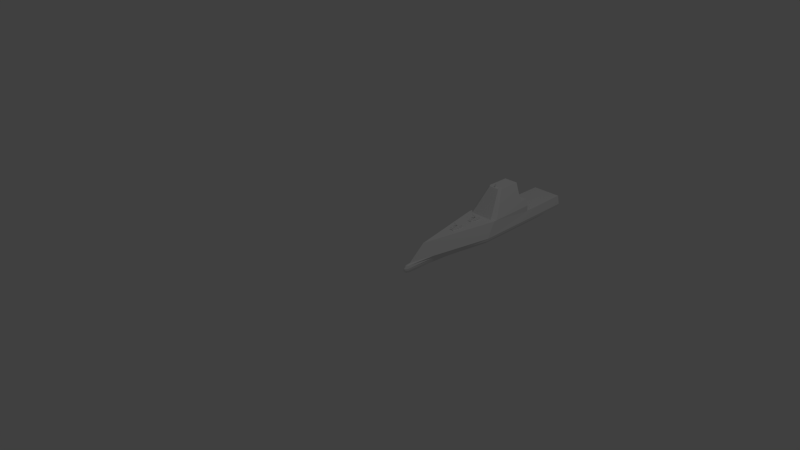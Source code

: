# Source: Destroyer.blend  (saved by Blender 2.65.0; exported with 4.5.12 LTS)
import bpy
from mathutils import Matrix  # noqa: F401  (used for matrix-valued properties, if any)

bpy.ops.wm.read_factory_settings(use_empty=True)
scene = bpy.context.scene
scene.name = 'Scene'

# ---- collections
col_collection_1 = bpy.data.collections.new('Collection 1'); scene.collection.children.link(col_collection_1)

# ---- world
world_world = bpy.data.worlds.new('World'); scene.world = world_world
world_world.color = (0.05088, 0.05088, 0.05088)
world_world.use_sun_shadow = False
world_world.sun_shadow_jitter_overblur = 0.0
world_world.cycles.sampling_method = 'MANUAL'
world_world.cycles.sample_map_resolution = 256

# ---- cameras
cam_camera = bpy.data.cameras.new('Camera')
cam_camera.clip_end = 100.0
cam_camera.lens = 35.0
cam_camera.sensor_width = 32.0
cam_camera.sensor_height = 18.0
cam_camera.ortho_scale = 7.314
cam_camera.dof.focus_distance = 0.0
cam_camera.dof.aperture_fstop = 128.0

# ---- lights
light_lamp = bpy.data.lights.new('Lamp', 'POINT')
light_lamp.transmission_factor = 0.0
light_lamp.cutoff_distance = 30.0
light_lamp.energy = 100.0
light_lamp.shadow_buffer_clip_start = 1.001
light_lamp.shadow_soft_size = 0.1
light_lamp.shadow_maximum_resolution = 0.006
light_lamp.use_absolute_resolution = True
light_lamp.cycles.use_multiple_importance_sampling = False

# ---- meshes
me_cylinder = bpy.data.meshes.new('Cylinder')
me_cylinder.from_pydata([(0.0, 0.005, -0.0125), (0.0, 0.005, 0.0125), (0.0025, 0.00433, -0.0125), (0.0025, 0.00433, 0.0125), (0.00433, 0.0025, -0.0125), (0.00433, 0.0025, 0.0125), (0.005, -2.186e-10, -0.0125), (0.005, -2.186e-10, 0.0125), (0.00433, -0.0025, -0.0125), (0.00433, -0.0025, 0.0125), (0.0025, -0.00433, -0.0125), (0.0025, -0.00433, 0.0125), (7.55e-10, -0.005, -0.0125), (7.55e-10, -0.005, 0.0125), (-0.0025, -0.00433, -0.0125), (-0.0025, -0.00433, 0.0125), (-0.00433, -0.0025, -0.0125), (-0.00433, -0.0025, 0.0125), (-0.005, -2.325e-09, -0.0125), (-0.005, -2.325e-09, 0.0125), (-0.00433, 0.0025, -0.0125), (-0.00433, 0.0025, 0.0125), (-0.0025, 0.00433, -0.0125), (-0.0025, 0.00433, 0.0125), (-0.005775, -0.005, -0.01249), (-0.003321, 0.01854, -0.01249), (0.003321, 0.01854, -0.01249), (0.005775, -0.005, -0.01249), (-0.005775, -0.005, 0.002522), (-0.003321, 0.01854, 0.002522), (0.003321, 0.01854, 0.002522), (0.005775, -0.005, 0.002522), (-2.445e-05, -0.05802, -0.004866), (-2.445e-05, -0.308, -0.004866), (0.002476, -0.05802, -0.005034), (0.002476, -0.308, -0.005034), (0.004306, -0.05802, -0.005491), (0.004306, -0.308, -0.005491), (0.004976, -0.05802, -0.006116), (0.004976, -0.308, -0.006116), (0.004306, -0.05802, -0.006741), (0.004306, -0.308, -0.006741), (0.002476, -0.05802, -0.007199), (0.002476, -0.308, -0.007199), (-2.445e-05, -0.05802, -0.007366), (-2.445e-05, -0.308, -0.007366), (-0.002524, -0.05802, -0.007199), (-0.002524, -0.308, -0.007199), (-0.004355, -0.05802, -0.006741), (-0.004355, -0.308, -0.006741), (-0.005024, -0.05802, -0.006116), (-0.005024, -0.308, -0.006116), (-0.004355, -0.05802, -0.005491), (-0.004355, -0.308, -0.005491), (-0.002524, -0.05802, -0.005034), (-0.002524, -0.308, -0.005034), (-2.444e-05, -0.05815, -0.0006467), (-2.444e-05, -0.06089, -0.0006467), (0.005201, -0.05815, -0.001379), (0.005201, -0.06089, -0.001379), (0.007203, -0.05815, -0.003382), (0.007203, -0.06089, -0.003382), (0.001555, -0.05815, -0.006116), (0.001555, -0.06089, -0.006116), (0.007203, -0.05815, -0.008851), (0.007203, -0.06089, -0.008851), (0.005201, -0.05815, -0.01085), (0.005201, -0.06089, -0.01085), (-2.443e-05, -0.05815, -0.01159), (-2.443e-05, -0.06089, -0.01159), (-0.00525, -0.05815, -0.01085), (-0.00525, -0.06089, -0.01085), (-0.007252, -0.05815, -0.008851), (-0.007252, -0.06089, -0.008851), (-0.001603, -0.05815, -0.006116), (-0.001603, -0.06089, -0.006116), (-0.007252, -0.05815, -0.003382), (-0.007252, -0.06089, -0.003382), (-0.00525, -0.05815, -0.001379), (-0.00525, -0.06089, -0.001379)], [], [(0, 1, 3, 2), (2, 3, 5, 4), (4, 5, 7, 6), (6, 7, 9, 8), (8, 9, 11, 10), (10, 11, 13, 12), (12, 13, 15, 14), (14, 15, 17, 16), (16, 17, 19, 18), (18, 19, 21, 20), (3, 1, 23, 21, 19, 17, 15, 13, 11, 9, 7, 5), (22, 23, 1, 0), (20, 21, 23, 22), (0, 2, 4, 6, 8, 10, 12, 14, 16, 18, 20, 22), (28, 29, 25, 24), (29, 30, 26, 25), (30, 31, 27, 26), (31, 28, 24, 27), (24, 25, 26, 27), (31, 30, 29, 28), (68, 69, 71, 70), (32, 33, 35, 34), (34, 35, 37, 36), (36, 37, 39, 38), (66, 67, 69, 68), (38, 39, 41, 40), (58, 59, 61, 60), (40, 41, 43, 42), (42, 43, 45, 44), (64, 65, 67, 66), (44, 45, 47, 46), (56, 57, 59, 58), (46, 47, 49, 48), (48, 49, 51, 50), (62, 63, 65, 64), (50, 51, 53, 52), (35, 33, 55, 53, 51, 49, 47, 45, 43, 41, 39, 37), (54, 55, 33, 32), (52, 53, 55, 54), (60, 61, 63, 62), (32, 34, 36, 38, 40, 42, 44, 46, 48, 50, 52, 54), (70, 71, 73, 72), (72, 73, 75, 74), (74, 75, 77, 76), (71, 69, 67, 65, 63, 61, 59, 57, 79, 77, 75, 73), (78, 79, 57, 56), (76, 77, 79, 78), (62, 64, 66, 68, 70, 72, 74, 76, 78, 56, 58, 60)])
me_cylinder.use_remesh_preserve_volume = False
me_cylinder.use_remesh_preserve_attributes = False
me_cylinder.use_mirror_vertex_groups = False
me_cylinder.update()
me_circle_005 = bpy.data.meshes.new('Circle.005')
me_circle_005.from_pydata([(-0.08, -0.05056, 0.2038), (0.08, -0.05056, 0.2038), (-0.0627, -0.1165, 0.2038), (0.06271, -0.1165, 0.2038), (-0.08, -0.05056, 0.2347), (0.08, -0.05056, 0.2347), (-0.0627, -0.1165, 0.2229), (0.06271, -0.1165, 0.2229), (0.009291, -0.1177, 0.2038), (0.009291, -0.1177, 0.2226), (-0.009287, -0.1177, 0.2038), (-0.009287, -0.1177, 0.2226), (0.009291, -0.1177, 0.2119), (-0.009287, -0.1177, 0.2119), (0.009291, -0.07703, 0.232), (-0.009287, -0.07704, 0.232), (0.009291, -0.07703, 0.222), (-0.009287, -0.07704, 0.222), (-0.008748, -0.0737, 0.222), (0.008752, -0.0737, 0.222), (-0.008748, -0.07414, 0.2195), (0.008752, -0.07414, 0.2195), (-0.008748, -0.07536, 0.2177), (0.008752, -0.07536, 0.2177), (-0.008748, -0.07703, 0.217), (0.008752, -0.07703, 0.217), (-0.008748, -0.0787, 0.2177), (0.008752, -0.0787, 0.2177), (-0.008748, -0.07992, 0.2195), (0.008752, -0.07992, 0.2195), (-0.008748, -0.08036, 0.222), (0.008752, -0.08036, 0.222), (-0.008748, -0.07992, 0.2245), (0.008752, -0.07992, 0.2245), (-0.008748, -0.0787, 0.2263), (0.008752, -0.0787, 0.2263), (-0.008748, -0.07703, 0.227), (0.008752, -0.07703, 0.227), (-0.008748, -0.07536, 0.2263), (0.008752, -0.07536, 0.2263), (-0.008748, -0.07414, 0.2245), (0.008752, -0.07414, 0.2245), (2.384e-06, -0.07473, 0.2242), (2.384e-06, -0.1219, 0.2949), (0.004002, -0.07499, 0.2238), (0.004002, -0.1221, 0.2945), (0.006931, -0.07568, 0.2228), (0.006931, -0.1228, 0.2935), (0.008002, -0.07662, 0.2214), (0.008002, -0.1238, 0.2921), (0.006931, -0.07756, 0.2199), (0.006931, -0.1247, 0.2907), (0.004002, -0.07825, 0.2189), (0.004002, -0.1254, 0.2896), (2.385e-06, -0.0785, 0.2185), (2.385e-06, -0.1256, 0.2892), (-0.003998, -0.07825, 0.2189), (-0.003998, -0.1254, 0.2896), (-0.006926, -0.07756, 0.2199), (-0.006926, -0.1247, 0.2907), (-0.007998, -0.07662, 0.2214), (-0.007998, -0.1238, 0.2921), (-0.006926, -0.07568, 0.2228), (-0.006926, -0.1228, 0.2935), (-0.003998, -0.07499, 0.2238), (-0.003998, -0.1221, 0.2945), (0.07609, -0.06545, 0.2347), (-0.07609, -0.06545, 0.2347)], [], [(9, 3, 7), (0, 1, 5, 4), (3, 1, 5, 66, 7), (2, 0, 4, 67, 6), (2, 11, 6), (8, 3, 9), (2, 13, 11), (2, 10, 13), (10, 8, 13), (8, 9, 12), (13, 8, 12), (67, 6, 11, 15, 14, 9, 7, 66), (14, 15, 17, 16), (12, 16, 17, 13), (15, 11, 13, 17), (9, 14, 16, 12), (54, 55, 57, 56), (18, 19, 21, 20), (20, 21, 23, 22), (22, 23, 25, 24), (52, 53, 55, 54), (24, 25, 27, 26), (44, 45, 47, 46), (26, 27, 29, 28), (28, 29, 31, 30), (50, 51, 53, 52), (30, 31, 33, 32), (42, 43, 45, 44), (32, 33, 35, 34), (34, 35, 37, 36), (48, 49, 51, 50), (36, 37, 39, 38), (21, 19, 41, 39, 37, 35, 33, 31, 29, 27, 25, 23), (40, 41, 19, 18), (38, 39, 41, 40), (46, 47, 49, 48), (18, 20, 22, 24, 26, 28, 30, 32, 34, 36, 38, 40), (56, 57, 59, 58), (58, 59, 61, 60), (60, 61, 63, 62), (57, 55, 53, 51, 49, 47, 45, 43, 65, 63, 61, 59), (64, 65, 43, 42), (62, 63, 65, 64), (48, 50, 52, 54, 56, 58, 60, 62, 64, 42, 44, 46), (4, 67, 66, 5)])
me_circle_005.use_remesh_preserve_volume = False
me_circle_005.use_remesh_preserve_attributes = False
me_circle_005.use_mirror_vertex_groups = False
me_circle_005.update()
me_circle_004 = bpy.data.meshes.new('Circle.004')
me_circle_004.from_pydata([(-0.08, -0.05056, 0.2038), (0.08, -0.05056, 0.2038), (-0.0627, -0.1165, 0.2038), (0.06271, -0.1165, 0.2038), (-0.08, -0.05056, 0.2347), (0.08, -0.05056, 0.2347), (-0.0627, -0.1165, 0.2229), (0.06271, -0.1165, 0.2229), (0.009291, -0.1177, 0.2038), (0.009291, -0.1177, 0.2226), (-0.009287, -0.1177, 0.2038), (-0.009287, -0.1177, 0.2226), (0.009291, -0.1177, 0.2119), (-0.009287, -0.1177, 0.2119), (0.009291, -0.07703, 0.232), (-0.009287, -0.07704, 0.232), (0.009291, -0.07703, 0.222), (-0.009287, -0.07704, 0.222), (-0.008748, -0.0737, 0.222), (0.008752, -0.0737, 0.222), (-0.008748, -0.07414, 0.2195), (0.008752, -0.07414, 0.2195), (-0.008748, -0.07536, 0.2177), (0.008752, -0.07536, 0.2177), (-0.008748, -0.07703, 0.217), (0.008752, -0.07703, 0.217), (-0.008748, -0.0787, 0.2177), (0.008752, -0.0787, 0.2177), (-0.008748, -0.07992, 0.2195), (0.008752, -0.07992, 0.2195), (-0.008748, -0.08036, 0.222), (0.008752, -0.08036, 0.222), (-0.008748, -0.07992, 0.2245), (0.008752, -0.07992, 0.2245), (-0.008748, -0.0787, 0.2263), (0.008752, -0.0787, 0.2263), (-0.008748, -0.07703, 0.227), (0.008752, -0.07703, 0.227), (-0.008748, -0.07536, 0.2263), (0.008752, -0.07536, 0.2263), (-0.008748, -0.07414, 0.2245), (0.008752, -0.07414, 0.2245), (2.384e-06, -0.07473, 0.2242), (2.384e-06, -0.1219, 0.2949), (0.004002, -0.07499, 0.2238), (0.004002, -0.1221, 0.2945), (0.006931, -0.07568, 0.2228), (0.006931, -0.1228, 0.2935), (0.008002, -0.07662, 0.2214), (0.008002, -0.1238, 0.2921), (0.006931, -0.07756, 0.2199), (0.006931, -0.1247, 0.2907), (0.004002, -0.07825, 0.2189), (0.004002, -0.1254, 0.2896), (2.385e-06, -0.0785, 0.2185), (2.385e-06, -0.1256, 0.2892), (-0.003998, -0.07825, 0.2189), (-0.003998, -0.1254, 0.2896), (-0.006926, -0.07756, 0.2199), (-0.006926, -0.1247, 0.2907), (-0.007998, -0.07662, 0.2214), (-0.007998, -0.1238, 0.2921), (-0.006926, -0.07568, 0.2228), (-0.006926, -0.1228, 0.2935), (-0.003998, -0.07499, 0.2238), (-0.003998, -0.1221, 0.2945), (0.07609, -0.06545, 0.2347), (-0.07609, -0.06545, 0.2347)], [], [(9, 3, 7), (0, 1, 5, 4), (3, 1, 5, 66, 7), (2, 0, 4, 67, 6), (2, 11, 6), (8, 3, 9), (2, 13, 11), (2, 10, 13), (10, 8, 13), (8, 9, 12), (13, 8, 12), (67, 6, 11, 15, 14, 9, 7, 66), (14, 15, 17, 16), (12, 16, 17, 13), (15, 11, 13, 17), (9, 14, 16, 12), (54, 55, 57, 56), (18, 19, 21, 20), (20, 21, 23, 22), (22, 23, 25, 24), (52, 53, 55, 54), (24, 25, 27, 26), (44, 45, 47, 46), (26, 27, 29, 28), (28, 29, 31, 30), (50, 51, 53, 52), (30, 31, 33, 32), (42, 43, 45, 44), (32, 33, 35, 34), (34, 35, 37, 36), (48, 49, 51, 50), (36, 37, 39, 38), (21, 19, 41, 39, 37, 35, 33, 31, 29, 27, 25, 23), (40, 41, 19, 18), (38, 39, 41, 40), (46, 47, 49, 48), (18, 20, 22, 24, 26, 28, 30, 32, 34, 36, 38, 40), (56, 57, 59, 58), (58, 59, 61, 60), (60, 61, 63, 62), (57, 55, 53, 51, 49, 47, 45, 43, 65, 63, 61, 59), (64, 65, 43, 42), (62, 63, 65, 64), (48, 50, 52, 54, 56, 58, 60, 62, 64, 42, 44, 46), (4, 67, 66, 5)])
me_circle_004.use_remesh_preserve_volume = False
me_circle_004.use_remesh_preserve_attributes = False
me_circle_004.use_mirror_vertex_groups = False
me_circle_004.update()
me_circle_001 = bpy.data.meshes.new('Circle.001')
me_circle_001.from_pydata([(0.4664, -0.08793, -0.04297), (0.4337, 0.9377, -0.03995), (0.3967, -0.08793, -0.08173), (0.3689, 0.9377, -0.04989), (0.2882, -0.08793, -0.1125), (0.268, 0.9377, -0.05777), (0.1515, -0.08793, -0.1322), (0.1409, 0.9377, -0.06284), (-4.023e-07, -0.08793, -0.139), (-5.513e-07, 0.9377, -0.06458), (-0.1515, -0.08793, -0.1322), (-0.1409, 0.9377, -0.06284), (-0.2882, -0.08793, -0.1125), (-0.268, 0.9377, -0.05777), (-0.3967, -0.08793, -0.08173), (-0.3689, 0.9377, -0.04989), (-0.4664, -0.08793, -0.04297), (-0.4337, 0.9377, -0.03995), (1.349e-07, -0.9402, -0.01385), (1.349e-07, -0.9608, -0.04715), (1.349e-07, -0.9589, -0.0783), (1.349e-07, -0.9035, -0.1223), (0.007347, -0.9396, -0.01385), (0.01058, -0.96, -0.04715), (0.008901, -0.9582, -0.0783), (0.001608, -0.9034, -0.1223), (0.01451, -0.9379, -0.01385), (0.02089, -0.9575, -0.04715), (0.01758, -0.9561, -0.0783), (0.003175, -0.903, -0.1223), (0.02132, -0.9351, -0.01385), (0.03069, -0.9534, -0.04715), (0.02583, -0.9527, -0.0783), (0.004665, -0.9024, -0.1223), (0.0276, -0.9312, -0.01385), (0.03973, -0.9479, -0.04715), (0.03344, -0.9481, -0.0783), (0.00604, -0.9015, -0.1223), (0.03321, -0.9264, -0.01385), (0.0478, -0.941, -0.04715), (0.04023, -0.9423, -0.0783), (0.007266, -0.9005, -0.1223), (0.03799, -0.9208, -0.01385), (0.05469, -0.933, -0.04715), (0.04603, -0.9355, -0.0783), (0.008313, -0.8993, -0.1223), (0.04184, -0.9145, -0.01385), (0.06023, -0.9239, -0.04715), (0.0507, -0.9279, -0.0783), (0.009156, -0.8979, -0.1223), (0.04466, -0.9077, -0.01385), (0.06429, -0.9141, -0.04715), (0.05411, -0.9196, -0.0783), (0.009773, -0.8964, -0.1223), (0.04638, -0.9006, -0.01385), (0.06677, -0.9038, -0.04715), (0.0562, -0.9109, -0.0783), (0.01015, -0.8948, -0.1223), (0.04696, -0.8932, -0.01385), (0.0676, -0.8932, -0.04715), (0.0569, -0.902, -0.0783), (0.01028, -0.8932, -0.1223), (-0.007346, -0.9396, -0.01385), (-0.01057, -0.96, -0.04715), (-0.008901, -0.9582, -0.0783), (-0.001607, -0.9034, -0.1223), (-0.01451, -0.9379, -0.01385), (-0.02089, -0.9575, -0.04715), (-0.01758, -0.9561, -0.0783), (-0.003175, -0.903, -0.1223), (-0.02132, -0.9351, -0.01385), (-0.03069, -0.9534, -0.04715), (-0.02583, -0.9527, -0.0783), (-0.004665, -0.9024, -0.1223), (-0.0276, -0.9312, -0.01385), (-0.03973, -0.9479, -0.04715), (-0.03344, -0.9481, -0.0783), (-0.00604, -0.9015, -0.1223), (-0.03321, -0.9264, -0.01385), (-0.0478, -0.941, -0.04715), (-0.04023, -0.9423, -0.0783), (-0.007266, -0.9005, -0.1223), (-0.03799, -0.9208, -0.01385), (-0.05469, -0.933, -0.04715), (-0.04603, -0.9355, -0.0783), (-0.008313, -0.8993, -0.1223), (-0.04184, -0.9145, -0.01385), (-0.06023, -0.9239, -0.04715), (-0.0507, -0.9279, -0.0783), (-0.009155, -0.8979, -0.1223), (-0.04466, -0.9077, -0.01385), (-0.06429, -0.9141, -0.04715), (-0.05411, -0.9196, -0.0783), (-0.009772, -0.8964, -0.1223), (-0.04638, -0.9006, -0.01385), (-0.06677, -0.9038, -0.04715), (-0.0562, -0.9109, -0.0783), (-0.01015, -0.8948, -0.1223), (-0.04696, -0.8932, -0.01385), (-0.0676, -0.8932, -0.04715), (-0.0569, -0.902, -0.0783), (-0.01028, -0.8932, -0.1223), (1.052e-07, -0.8932, -0.1256), (0.3968, -0.2417, -1.128e-14), (0.355, -0.2417, -0.04297), (0.302, -0.2417, -0.08173), (0.2194, -0.2417, -0.1125), (0.1154, -0.2417, -0.1322), (-3.151e-07, -0.2417, -0.139), (-0.1154, -0.2417, -0.1322), (-0.2194, -0.2417, -0.1125), (-0.302, -0.2417, -0.08173), (-0.355, -0.2417, -0.04297), (-0.3223, -0.3652, -1.128e-14), (0.3223, -0.3652, -1.128e-14), (0.2698, -0.3652, -0.04297), (0.206, -0.3652, -0.08173), (0.1497, -0.3652, -0.1125), (0.07869, -0.3652, -0.1322), (-2.36e-07, -0.3652, -0.139), (-0.07869, -0.3652, -0.1322), (-0.1497, -0.3652, -0.1125), (-0.206, -0.3652, -0.08173), (-0.2698, -0.3652, -0.04297), (0.261, -0.465, -1.128e-14), (0.1966, -0.465, -0.04297), (0.1323, -0.465, -0.08173), (0.08884, -0.465, -0.1125), (0.0467, -0.465, -0.1322), (-1.709e-07, -0.465, -0.139), (-0.0467, -0.465, -0.1322), (-0.08884, -0.465, -0.1125), (-0.1323, -0.465, -0.08173), (-0.1966, -0.465, -0.04297), (0.204, -0.5586, 0.0), (0.1306, -0.5586, -0.04297), (0.08091, -0.5586, -0.08173), (0.0452, -0.5586, -0.1125), (0.02376, -0.5586, -0.1322), (-1.201e-07, -0.5586, -0.139), (-0.02376, -0.5586, -0.1322), (-0.0452, -0.5586, -0.1125), (-0.08091, -0.5586, -0.08173), (-0.1306, -0.5586, -0.04297), (0.08887, -0.6651, -0.04297), (0.05508, -0.6651, -0.08173), (0.03428, -0.6651, -0.1057), (0.01802, -0.6651, -0.1242), (-9.226e-08, -0.6651, -0.1306), (-0.01802, -0.6651, -0.1242), (-0.03428, -0.6651, -0.1057), (-0.05508, -0.6651, -0.08173), (-0.08887, -0.6651, -0.04297), (1.349e-07, -0.9396, -0.1058), (0.005254, -0.9392, -0.1058), (0.01038, -0.938, -0.1058), (0.01525, -0.9359, -0.1058), (0.01974, -0.9332, -0.1058), (0.02375, -0.9298, -0.1058), (0.02717, -0.9258, -0.1058), (0.02993, -0.9213, -0.1058), (0.03194, -0.9164, -0.1058), (0.03317, -0.9113, -0.1058), (0.03359, -0.906, -0.1058), (-0.005254, -0.9392, -0.1058), (-0.01038, -0.938, -0.1058), (-0.01525, -0.9359, -0.1058), (-0.01974, -0.9332, -0.1058), (-0.02375, -0.9298, -0.1058), (-0.02717, -0.9258, -0.1058), (-0.02993, -0.9213, -0.1058), (-0.03194, -0.9164, -0.1058), (-0.03317, -0.9113, -0.1058), (-0.03359, -0.906, -0.1058), (-2.98e-07, 0.9377, -1.128e-14), (-0.456, 0.9377, -1.128e-14), (-0.4904, -0.08793, -1.128e-14), (0.4904, -0.08793, -1.128e-14), (0.456, 0.9377, -1.128e-14), (4.48e-08, -0.8932, -2.62e-14), (-0.3968, -0.2417, -1.128e-14), (-0.261, -0.465, -1.128e-14), (-0.204, -0.5586, 0.0), (-0.1389, -0.6651, 0.0), (0.1389, -0.6651, 0.0), (-0.4158, 0.9377, 0.1209), (-0.4471, 0.00254, 0.2008), (0.4471, 0.00254, 0.2008), (0.4158, 0.9377, 0.1209), (1.456e-08, -0.7317, 0.2008), (-0.3618, -0.1376, 0.2008), (0.3618, -0.1376, 0.2008), (-0.2939, -0.2503, 0.2008), (0.2939, -0.2503, 0.2008), (-0.238, -0.3413, 0.2008), (0.238, -0.3413, 0.2008), (-0.186, -0.4266, 0.2008), (0.186, -0.4266, 0.2008), (-0.1266, -0.5237, 0.2008), (0.1266, -0.5237, 0.2008), (-0.4315, 0.4701, 0.2008), (0.4315, 0.4701, 0.2008), (-0.4315, 0.4701, 0.1209), (0.4315, 0.4701, 0.1209), (0.4459, 0.03852, 0.2008), (-0.4459, 0.03857, 0.2008), (0.3207, 0.00254, 0.2008), (-0.3337, 0.00254, 0.2008), (-0.372, 0.4701, 0.289), (0.372, 0.4701, 0.289), (0.3845, 0.07574, 0.289), (-0.3845, 0.07579, 0.289), (0.2765, 0.04286, 0.289), (-0.2878, 0.04286, 0.289), (-0.3745, 0.3902, 0.289), (0.3745, 0.3902, 0.289), (0.2041, 0.1778, 0.5467), (-0.2041, 0.1778, 0.5467), (0.1467, 0.1556, 0.5467), (-0.1527, 0.1556, 0.5467), (-0.1988, 0.3902, 0.5467), (0.1988, 0.3902, 0.5467), (-0.08, -0.05056, 0.2008), (-0.05198, -0.1572, 0.2008), (0.025, 0.1936, 0.546), (0.005, 0.182, 0.596), (0.05, 0.1791, 0.546), (0.01, 0.1791, 0.596), (0.025, 0.1647, 0.546), (0.005, 0.1763, 0.596), (-0.025, 0.1647, 0.546), (-0.005, 0.1763, 0.596), (-0.05, 0.1791, 0.546), (-0.01, 0.1791, 0.596), (-0.025, 0.1936, 0.546), (-0.005, 0.182, 0.596), (0.08, -0.05056, 0.2008), (0.05198, -0.1572, 0.2008), (-0.05198, -0.1572, 0.2028), (-0.08, -0.05056, 0.2028), (0.08, -0.05056, 0.2028), (0.05198, -0.1572, 0.2028), (0.06226, -0.1181, 0.2008), (0.0626, -0.1169, 0.2028), (-0.0626, -0.1169, 0.2028), (-0.05198, -0.1572, 0.2128), (0.05198, -0.1572, 0.2128), (0.0626, -0.1169, 0.2228), (-0.0626, -0.1169, 0.2228), (0.009209, -0.1181, 0.2118), (0.009209, -0.1181, 0.2225), (-0.009211, -0.1181, 0.2225), (-0.009211, -0.1181, 0.2118), (0.009209, -0.1549, 0.2134), (-0.009211, -0.1549, 0.2134), (0.009209, -0.1549, 0.2024), (-0.009211, -0.1549, 0.2024), (0.009202, -0.1181, 0.2028), (-0.009204, -0.1181, 0.2028), (-0.08, -0.2839, 0.2008), (-0.05198, -0.3906, 0.2008), (0.08, -0.2839, 0.2008), (0.05198, -0.3906, 0.2008), (-0.05198, -0.3906, 0.2028), (-0.08, -0.2839, 0.2028), (0.08, -0.2839, 0.2028), (0.05198, -0.3906, 0.2028), (0.06226, -0.3514, 0.2008), (0.0626, -0.3502, 0.2028), (-0.0626, -0.3502, 0.2028), (-0.05198, -0.3906, 0.2128), (0.05198, -0.3906, 0.2128), (0.0626, -0.3502, 0.2228), (-0.0626, -0.3502, 0.2228), (0.009209, -0.3514, 0.2118), (0.009209, -0.3514, 0.2225), (-0.009211, -0.3514, 0.2225), (-0.009211, -0.3514, 0.2118), (0.009209, -0.3882, 0.2134), (-0.009211, -0.3882, 0.2134), (0.009209, -0.3882, 0.2024), (-0.009211, -0.3882, 0.2024), (0.009202, -0.3514, 0.2028), (-0.009204, -0.3514, 0.2028), (-0.1438, 0.6561, -0.1255), (0.1438, 0.6558, -0.1255), (0.3766, 0.6556, -0.07757), (-0.4427, 0.6563, -0.04078), (-0.2736, 0.6562, -0.1068), (-5.104e-07, 0.6559, -0.132), (0.2736, 0.6557, -0.1068), (0.4427, 0.6555, -0.04078), (-0.3765, 0.6563, -0.07757)], [], [(0, 291, 286, 2), (2, 286, 290, 4), (4, 290, 285, 6), (6, 285, 289, 8), (8, 289, 284, 10), (10, 284, 288, 12), (12, 288, 292, 14), (14, 292, 287, 16), (18, 19, 23, 22), (153, 21, 25, 154), (19, 20, 24, 23), (23, 24, 28, 27), (22, 23, 27, 26), (154, 25, 29, 155), (155, 29, 33, 156), (27, 28, 32, 31), (26, 27, 31, 30), (31, 32, 36, 35), (30, 31, 35, 34), (156, 33, 37, 157), (157, 37, 41, 158), (35, 36, 40, 39), (34, 35, 39, 38), (39, 40, 44, 43), (38, 39, 43, 42), (158, 41, 45, 159), (159, 45, 49, 160), (43, 44, 48, 47), (42, 43, 47, 46), (46, 47, 51, 50), (160, 49, 53, 161), (47, 48, 52, 51), (161, 53, 57, 162), (51, 52, 56, 55), (50, 51, 55, 54), (54, 55, 59, 58), (162, 57, 61, 163), (55, 56, 60, 59), (153, 20, 64, 164), (20, 19, 63, 64), (19, 18, 62, 63), (164, 64, 68, 165), (64, 63, 67, 68), (63, 62, 66, 67), (67, 66, 70, 71), (165, 68, 72, 166), (68, 67, 71, 72), (166, 72, 76, 167), (72, 71, 75, 76), (71, 70, 74, 75), (75, 74, 78, 79), (167, 76, 80, 168), (76, 75, 79, 80), (80, 79, 83, 84), (79, 78, 82, 83), (168, 80, 84, 169), (169, 84, 88, 170), (84, 83, 87, 88), (83, 82, 86, 87), (88, 87, 91, 92), (87, 86, 90, 91), (170, 88, 92, 171), (171, 92, 96, 172), (92, 91, 95, 96), (91, 90, 94, 95), (96, 95, 99, 100), (95, 94, 98, 99), (172, 96, 100, 173), (102, 61, 57), (102, 57, 53), (102, 53, 49), (102, 49, 45), (102, 45, 41), (102, 41, 37), (102, 37, 33), (102, 33, 29), (102, 29, 25), (102, 25, 21), (102, 21, 65), (102, 65, 69), (102, 69, 73), (102, 73, 77), (102, 77, 81), (102, 81, 85), (102, 85, 89), (102, 89, 93), (101, 102, 97), (102, 93, 97), (12, 14, 111, 110), (8, 10, 109, 108), (4, 6, 107, 106), (0, 2, 105, 104), (14, 16, 112, 111), (10, 12, 110, 109), (6, 8, 108, 107), (2, 4, 106, 105), (105, 106, 117, 116), (106, 107, 118, 117), (107, 108, 119, 118), (108, 109, 120, 119), (109, 110, 121, 120), (103, 104, 115, 114), (110, 111, 122, 121), (104, 105, 116, 115), (111, 112, 123, 122), (120, 121, 131, 130), (114, 115, 125, 124), (121, 122, 132, 131), (115, 116, 126, 125), (122, 123, 133, 132), (116, 117, 127, 126), (117, 118, 128, 127), (118, 119, 129, 128), (119, 120, 130, 129), (127, 128, 138, 137), (128, 129, 139, 138), (129, 130, 140, 139), (130, 131, 141, 140), (124, 125, 135, 134), (131, 132, 142, 141), (125, 126, 136, 135), (132, 133, 143, 142), (126, 127, 137, 136), (141, 142, 151, 150), (135, 136, 145, 144), (142, 143, 152, 151), (136, 137, 146, 145), (137, 138, 147, 146), (138, 139, 148, 147), (139, 140, 149, 148), (140, 141, 150, 149), (20, 153, 154, 24), (24, 154, 155, 28), (28, 155, 156, 32), (32, 156, 157, 36), (36, 157, 158, 40), (40, 158, 159, 44), (44, 159, 160, 48), (48, 160, 161, 52), (52, 161, 162, 56), (56, 162, 163, 60), (21, 153, 164, 65), (65, 164, 165, 69), (69, 165, 166, 73), (73, 166, 167, 77), (77, 167, 168, 81), (81, 168, 169, 85), (85, 169, 170, 89), (89, 170, 171, 93), (93, 171, 172, 97), (97, 172, 173, 101), (152, 99, 100, 151), (151, 100, 173, 150), (150, 173, 101, 149), (102, 148, 149, 101), (148, 102, 61, 147), (163, 146, 147, 61), (146, 163, 60, 145), (59, 144, 145, 60), (13, 17, 15), (5, 174, 7), (7, 174, 9), (9, 174, 11), (17, 13, 11), (180, 176, 186, 190), (183, 182, 196, 198), (178, 203, 188), (179, 184, 199, 189), (185, 188, 203, 202), (179, 183, 198, 189), (200, 202, 203, 201), (182, 181, 194, 196), (191, 193, 195, 197, 199, 189, 198, 196, 194, 192, 190, 186, 207, 206, 187), (175, 185, 202), (206, 204, 187), (205, 207, 186), (205, 200, 208, 214, 211), (207, 205, 211, 213), (201, 204, 210, 215, 209), (206, 207, 213, 212), (204, 206, 212, 210), (200, 201, 209, 208), (178, 177, 203), (177, 187, 203), (187, 204, 203), (204, 201, 203), (176, 175, 202), (186, 176, 202), (205, 186, 202), (200, 205, 202), (214, 208, 209, 215), (214, 215, 221, 220), (210, 212, 218, 216), (213, 211, 217, 219), (215, 210, 216, 221), (212, 213, 219, 218), (211, 214, 220, 217), (219, 217, 220, 221, 216, 218), (241, 238, 223, 237), (224, 225, 227, 226), (223, 222, 236, 242, 237), (226, 227, 229, 228), (239, 240, 236, 222), (228, 229, 231, 230), (244, 238, 245, 248), (238, 244, 239, 222, 223), (230, 231, 233, 232), (227, 225, 235, 233, 231, 229), (234, 235, 225, 224), (232, 233, 235, 234), (224, 226, 228, 230, 232, 234), (241, 243, 247, 246), (238, 241, 246, 245), (246, 247, 250, 253, 254, 251, 248, 245), (254, 253, 255, 256), (255, 249, 252, 256), (253, 250, 249, 255), (251, 254, 256, 252), (249, 257, 258, 252), (247, 243, 250), (250, 243, 249), (249, 243, 257), (248, 251, 244), (251, 252, 244), (252, 258, 244), (177, 178, 1, 291, 0), (16, 287, 17, 175, 176), (179, 18, 22), (179, 22, 26), (179, 26, 30), (179, 30, 34), (179, 34, 38), (179, 38, 42), (179, 42, 46), (179, 46, 50), (179, 50, 54), (179, 54, 58), (18, 179, 62), (62, 179, 66), (66, 179, 70), (70, 179, 74), (74, 179, 78), (78, 179, 82), (82, 179, 86), (86, 179, 90), (90, 179, 94), (94, 179, 98), (177, 0, 104, 103), (16, 176, 180, 112), (112, 180, 113, 123), (123, 113, 181, 133), (133, 181, 182, 143), (134, 135, 144, 184), (143, 182, 183, 152), (183, 98, 99, 152), (58, 184, 144, 59), (184, 179, 58), (183, 179, 98), (178, 3, 1), (178, 5, 3), (178, 174, 5), (174, 175, 11), (175, 17, 11), (124, 134, 197, 195), (134, 184, 199, 197), (113, 180, 190, 192), (103, 114, 193, 191), (114, 124, 195, 193), (181, 113, 192, 194), (175, 174, 178, 188, 185), (177, 103, 191, 187), (240, 243, 241, 237, 242, 236), (239, 244, 258, 257, 243, 240), (266, 263, 260, 262), (260, 259, 261, 267, 262), (264, 265, 261, 259), (269, 263, 270, 273), (263, 269, 264, 259, 260), (266, 268, 272, 271), (263, 266, 271, 270), (271, 272, 275, 278, 279, 276, 273, 270), (279, 278, 280, 281), (280, 274, 277, 281), (278, 275, 274, 280), (276, 279, 281, 277), (274, 282, 283, 277), (272, 268, 275), (275, 268, 274), (274, 268, 282), (273, 276, 269), (276, 277, 269), (277, 283, 269), (265, 268, 266, 262, 267, 261), (264, 269, 283, 282, 268, 265), (291, 1, 3, 286), (290, 5, 7, 285), (289, 9, 11, 284), (288, 13, 15, 292), (286, 3, 5, 290), (285, 7, 9, 289), (284, 11, 13, 288), (292, 15, 17, 287)])
me_circle_001.use_remesh_preserve_volume = False
me_circle_001.use_remesh_preserve_attributes = False
me_circle_001.use_mirror_vertex_groups = False
me_circle_001.update()

# ---- objects
ob_cylinder = bpy.data.objects.new('Cylinder', me_cylinder)
ob_circle_002 = bpy.data.objects.new('Circle.002', me_circle_005)
ob_circle_001 = bpy.data.objects.new('Circle.001', me_circle_004)
ob_circle = bpy.data.objects.new('Circle', me_circle_001)
ob_lamp = bpy.data.objects.new('Lamp', light_lamp)
ob_camera = bpy.data.objects.new('Camera', cam_camera)

# ---- transforms, parenting, visibility, modifiers, constraints
ob_cylinder.location = (0.5, 2.862, -0.08461)
ob_cylinder.scale = (1.0, 1.0, 4.0)
ob_cylinder.lineart.crease_threshold = 0.0
ob_circle_002.location = (0.5, 1.15, 0.0)
ob_circle_002.scale = (0.5, 1.5, 1.0)
ob_circle_002.lineart.crease_threshold = 0.0
ob_circle_001.location = (0.5, 1.5, 0.0)
ob_circle_001.scale = (0.5, 1.5, 1.0)
ob_circle_001.lineart.crease_threshold = 0.0
ob_circle.location = (0.5, 1.5, 0.0)
ob_circle.scale = (0.5, 1.5, 1.0)
ob_circle.lineart.crease_threshold = 0.0
ob_lamp.location = (4.076, 1.005, 5.904)
ob_lamp.rotation_euler = (0.6503, 0.05522, 1.866)
ob_lamp.lock_rotations_4d = False
ob_lamp.empty_display_type = 'ARROWS'
ob_lamp.color = (0.0, 0.0, 0.0, 0.0)
ob_lamp.lineart.crease_threshold = 0.0
ob_camera.location = (7.481, -6.508, 5.344)
ob_camera.rotation_euler = (1.109, 0.01082, 0.8149)
ob_camera.lock_rotations_4d = False
ob_camera.empty_display_type = 'ARROWS'
ob_camera.color = (0.0, 0.0, 0.0, 0.0)
ob_camera.display_type = 'WIRE'
ob_camera.lineart.crease_threshold = 0.0

# ---- collection membership
col_collection_1.objects.link(ob_cylinder)
col_collection_1.objects.link(ob_circle_002)
col_collection_1.objects.link(ob_circle_001)
col_collection_1.objects.link(ob_circle)
col_collection_1.objects.link(ob_lamp)
col_collection_1.objects.link(ob_camera)

# ---- scene / render settings (as saved in the file)
scene.camera = ob_camera
scene.frame_start = 1; scene.frame_end = 250; scene.frame_set(1)
scene.render.engine = 'BLENDER_EEVEE_NEXT'
scene.render.image_settings.color_mode = 'RGB'
scene.render.image_settings.compression = 90
scene.render.resolution_percentage = 50
scene.render.dither_intensity = 0.0
scene.render.bake_margin = 2
scene.render.bake_bias = 0.0
scene.cycles.use_denoising = False
scene.cycles.samples = 10
scene.cycles.sampling_pattern = 'TABULATED_SOBOL'
scene.cycles.light_sampling_threshold = 0.0
scene.cycles.use_adaptive_sampling = False
scene.cycles.use_light_tree = False
scene.cycles.blur_glossy = 0.0
scene.cycles.volume_bounces = 1
scene.cycles.pixel_filter_type = 'GAUSSIAN'
scene.cycles.sample_clamp_indirect = 0.0
scene.view_settings.view_transform = 'Standard'
bpy.context.view_layer.update()
